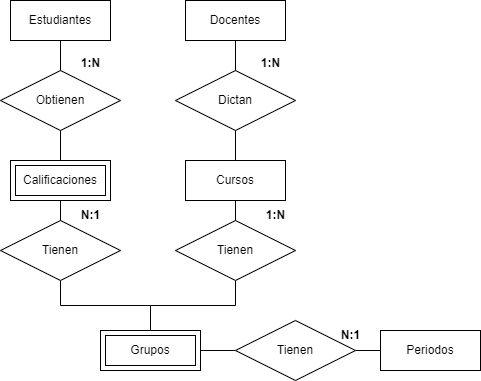

The diagram above was exported from draw.io. Its source (the exported page's mxGraphModel, read from the mxfile embedded in the PNG):
<mxGraphModel dx="880" dy="532" grid="0" gridSize="10" guides="0" tooltips="1" connect="1" arrows="1" fold="1" page="1" pageScale="1" pageWidth="850" pageHeight="1100" math="0" shadow="0" extFonts="Permanent Marker^https://fonts.googleapis.com/css?family=Permanent+Marker">
  <root>
    <mxCell id="0" />
    <mxCell id="1" parent="0" />
    <mxCell id="JcB48zu-aArcOPJ1ivfb-1" value="Docentes" style="whiteSpace=wrap;html=1;align=center;" vertex="1" parent="1">
      <mxGeometry x="274" y="50" width="100" height="40" as="geometry" />
    </mxCell>
    <mxCell id="JcB48zu-aArcOPJ1ivfb-2" value="" style="edgeStyle=orthogonalEdgeStyle;rounded=0;orthogonalLoop=1;jettySize=auto;html=1;endArrow=none;endFill=0;" edge="1" parent="1" source="JcB48zu-aArcOPJ1ivfb-3" target="JcB48zu-aArcOPJ1ivfb-18">
      <mxGeometry relative="1" as="geometry" />
    </mxCell>
    <mxCell id="JcB48zu-aArcOPJ1ivfb-3" value="Estudiantes" style="whiteSpace=wrap;html=1;align=center;" vertex="1" parent="1">
      <mxGeometry x="99" y="50" width="100" height="40" as="geometry" />
    </mxCell>
    <mxCell id="JcB48zu-aArcOPJ1ivfb-4" value="" style="edgeStyle=orthogonalEdgeStyle;rounded=0;orthogonalLoop=1;jettySize=auto;html=1;endArrow=none;endFill=0;" edge="1" parent="1" source="JcB48zu-aArcOPJ1ivfb-6" target="JcB48zu-aArcOPJ1ivfb-13">
      <mxGeometry relative="1" as="geometry" />
    </mxCell>
    <mxCell id="JcB48zu-aArcOPJ1ivfb-5" value="" style="edgeStyle=orthogonalEdgeStyle;rounded=0;orthogonalLoop=1;jettySize=auto;html=1;endArrow=none;endFill=0;" edge="1" parent="1" source="JcB48zu-aArcOPJ1ivfb-6" target="JcB48zu-aArcOPJ1ivfb-16">
      <mxGeometry relative="1" as="geometry" />
    </mxCell>
    <mxCell id="JcB48zu-aArcOPJ1ivfb-6" value="Cursos" style="whiteSpace=wrap;html=1;align=center;" vertex="1" parent="1">
      <mxGeometry x="274" y="210" width="100" height="40" as="geometry" />
    </mxCell>
    <mxCell id="JcB48zu-aArcOPJ1ivfb-7" value="" style="edgeStyle=orthogonalEdgeStyle;rounded=0;orthogonalLoop=1;jettySize=auto;html=1;endArrow=none;endFill=0;" edge="1" parent="1" source="JcB48zu-aArcOPJ1ivfb-9" target="JcB48zu-aArcOPJ1ivfb-20">
      <mxGeometry relative="1" as="geometry" />
    </mxCell>
    <mxCell id="JcB48zu-aArcOPJ1ivfb-8" style="edgeStyle=orthogonalEdgeStyle;rounded=0;orthogonalLoop=1;jettySize=auto;html=1;entryX=0.5;entryY=1;entryDx=0;entryDy=0;endArrow=none;endFill=0;" edge="1" parent="1" source="JcB48zu-aArcOPJ1ivfb-9" target="JcB48zu-aArcOPJ1ivfb-21">
      <mxGeometry relative="1" as="geometry">
        <mxPoint x="149" y="380" as="targetPoint" />
      </mxGeometry>
    </mxCell>
    <mxCell id="JcB48zu-aArcOPJ1ivfb-9" value="Grupos" style="shape=ext;margin=3;double=1;whiteSpace=wrap;html=1;align=center;" vertex="1" parent="1">
      <mxGeometry x="189" y="380" width="100" height="40" as="geometry" />
    </mxCell>
    <mxCell id="JcB48zu-aArcOPJ1ivfb-10" value="" style="edgeStyle=orthogonalEdgeStyle;rounded=0;orthogonalLoop=1;jettySize=auto;html=1;endArrow=none;endFill=0;" edge="1" parent="1" source="JcB48zu-aArcOPJ1ivfb-11" target="JcB48zu-aArcOPJ1ivfb-21">
      <mxGeometry relative="1" as="geometry" />
    </mxCell>
    <mxCell id="JcB48zu-aArcOPJ1ivfb-11" value="Calificaciones" style="shape=ext;margin=3;double=1;whiteSpace=wrap;html=1;align=center;" vertex="1" parent="1">
      <mxGeometry x="99" y="210" width="100" height="40" as="geometry" />
    </mxCell>
    <mxCell id="JcB48zu-aArcOPJ1ivfb-12" value="Periodos" style="whiteSpace=wrap;html=1;align=center;" vertex="1" parent="1">
      <mxGeometry x="469" y="380" width="100" height="40" as="geometry" />
    </mxCell>
    <mxCell id="JcB48zu-aArcOPJ1ivfb-13" value="Dictan" style="shape=rhombus;perimeter=rhombusPerimeter;whiteSpace=wrap;html=1;align=center;" vertex="1" parent="1">
      <mxGeometry x="264" y="120" width="120" height="60" as="geometry" />
    </mxCell>
    <mxCell id="JcB48zu-aArcOPJ1ivfb-14" value="" style="endArrow=none;html=1;rounded=0;exitX=0.5;exitY=1;exitDx=0;exitDy=0;entryX=0.5;entryY=0;entryDx=0;entryDy=0;" edge="1" parent="1" source="JcB48zu-aArcOPJ1ivfb-1" target="JcB48zu-aArcOPJ1ivfb-13">
      <mxGeometry relative="1" as="geometry">
        <mxPoint x="239" y="270" as="sourcePoint" />
        <mxPoint x="399" y="270" as="targetPoint" />
      </mxGeometry>
    </mxCell>
    <mxCell id="JcB48zu-aArcOPJ1ivfb-15" value="" style="edgeStyle=orthogonalEdgeStyle;rounded=0;orthogonalLoop=1;jettySize=auto;html=1;endArrow=none;endFill=0;" edge="1" parent="1" source="JcB48zu-aArcOPJ1ivfb-16" target="JcB48zu-aArcOPJ1ivfb-9">
      <mxGeometry relative="1" as="geometry" />
    </mxCell>
    <mxCell id="JcB48zu-aArcOPJ1ivfb-16" value="Tienen" style="shape=rhombus;perimeter=rhombusPerimeter;whiteSpace=wrap;html=1;align=center;" vertex="1" parent="1">
      <mxGeometry x="264" y="270" width="120" height="60" as="geometry" />
    </mxCell>
    <mxCell id="JcB48zu-aArcOPJ1ivfb-17" value="" style="edgeStyle=orthogonalEdgeStyle;rounded=0;orthogonalLoop=1;jettySize=auto;html=1;endArrow=none;endFill=0;" edge="1" parent="1" source="JcB48zu-aArcOPJ1ivfb-18" target="JcB48zu-aArcOPJ1ivfb-11">
      <mxGeometry relative="1" as="geometry" />
    </mxCell>
    <mxCell id="JcB48zu-aArcOPJ1ivfb-18" value="Obtienen" style="shape=rhombus;perimeter=rhombusPerimeter;whiteSpace=wrap;html=1;align=center;" vertex="1" parent="1">
      <mxGeometry x="89" y="120" width="120" height="60" as="geometry" />
    </mxCell>
    <mxCell id="JcB48zu-aArcOPJ1ivfb-19" value="" style="edgeStyle=orthogonalEdgeStyle;rounded=0;orthogonalLoop=1;jettySize=auto;html=1;endArrow=none;endFill=0;" edge="1" parent="1" source="JcB48zu-aArcOPJ1ivfb-20" target="JcB48zu-aArcOPJ1ivfb-12">
      <mxGeometry relative="1" as="geometry" />
    </mxCell>
    <mxCell id="JcB48zu-aArcOPJ1ivfb-20" value="Tienen" style="shape=rhombus;perimeter=rhombusPerimeter;whiteSpace=wrap;html=1;align=center;" vertex="1" parent="1">
      <mxGeometry x="324" y="370" width="120" height="60" as="geometry" />
    </mxCell>
    <mxCell id="JcB48zu-aArcOPJ1ivfb-21" value="Tienen" style="shape=rhombus;perimeter=rhombusPerimeter;whiteSpace=wrap;html=1;align=center;" vertex="1" parent="1">
      <mxGeometry x="89" y="270" width="120" height="60" as="geometry" />
    </mxCell>
    <mxCell id="JcB48zu-aArcOPJ1ivfb-22" value="&lt;b&gt;1:N&lt;/b&gt;" style="text;html=1;align=center;verticalAlign=middle;resizable=0;points=[];autosize=1;strokeColor=none;fillColor=none;" vertex="1" parent="1">
      <mxGeometry x="159" y="98" width="40" height="30" as="geometry" />
    </mxCell>
    <mxCell id="JcB48zu-aArcOPJ1ivfb-23" value="&lt;b&gt;N:1&lt;/b&gt;" style="text;html=1;align=center;verticalAlign=middle;resizable=0;points=[];autosize=1;strokeColor=none;fillColor=none;" vertex="1" parent="1">
      <mxGeometry x="159" y="250" width="40" height="30" as="geometry" />
    </mxCell>
    <mxCell id="JcB48zu-aArcOPJ1ivfb-24" value="&lt;b&gt;1:N&lt;/b&gt;" style="text;html=1;align=center;verticalAlign=middle;resizable=0;points=[];autosize=1;strokeColor=none;fillColor=none;" vertex="1" parent="1">
      <mxGeometry x="339" y="98" width="40" height="30" as="geometry" />
    </mxCell>
    <mxCell id="JcB48zu-aArcOPJ1ivfb-25" value="&lt;b&gt;1:N&lt;/b&gt;" style="text;html=1;align=center;verticalAlign=middle;resizable=0;points=[];autosize=1;strokeColor=none;fillColor=none;" vertex="1" parent="1">
      <mxGeometry x="344" y="250" width="40" height="30" as="geometry" />
    </mxCell>
    <mxCell id="JcB48zu-aArcOPJ1ivfb-26" value="&lt;b&gt;N:1&lt;/b&gt;" style="text;html=1;align=center;verticalAlign=middle;resizable=0;points=[];autosize=1;strokeColor=none;fillColor=none;" vertex="1" parent="1">
      <mxGeometry x="419" y="370" width="40" height="30" as="geometry" />
    </mxCell>
  </root>
</mxGraphModel>